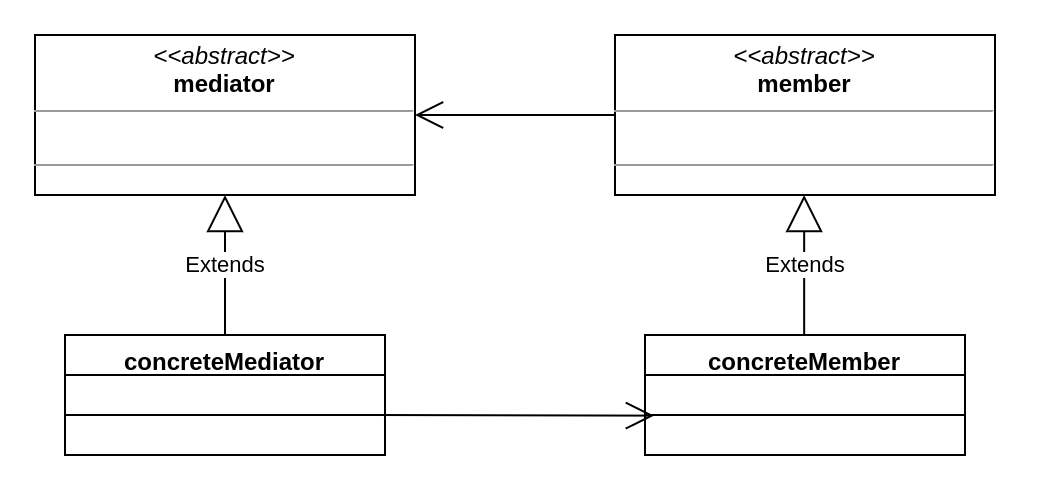

The diagram above was exported from draw.io. Its source (the exported page's mxGraphModel, read from the mxfile embedded in the PNG):
<mxGraphModel dx="723" dy="453" grid="1" gridSize="10" guides="1" tooltips="1" connect="1" arrows="1" fold="1" page="1" pageScale="1" pageWidth="850" pageHeight="1100" math="0" shadow="0">
  <root>
    <mxCell id="0" />
    <mxCell id="1" parent="0" />
    <mxCell id="NLlqqKMl9s6KuT7gJ1mo-5" value="&lt;p style=&quot;margin: 0px ; margin-top: 4px ; text-align: center&quot;&gt;&lt;i&gt;&amp;lt;&amp;lt;abstract&amp;gt;&amp;gt;&lt;/i&gt;&lt;br&gt;&lt;b&gt;mediator&lt;/b&gt;&lt;/p&gt;&lt;hr size=&quot;1&quot;&gt;&lt;p style=&quot;margin: 0px ; margin-left: 4px&quot;&gt;&lt;br&gt;&lt;/p&gt;&lt;hr size=&quot;1&quot;&gt;&lt;p style=&quot;margin: 0px ; margin-left: 4px&quot;&gt;&lt;br&gt;&lt;/p&gt;" style="verticalAlign=top;align=left;overflow=fill;fontSize=12;fontFamily=Helvetica;html=1;" vertex="1" parent="1">
      <mxGeometry x="330" y="210" width="190" height="80" as="geometry" />
    </mxCell>
    <mxCell id="NLlqqKMl9s6KuT7gJ1mo-6" value="concreteMediator" style="swimlane;fontStyle=1;align=center;verticalAlign=top;childLayout=stackLayout;horizontal=1;startSize=20;horizontalStack=0;resizeParent=1;resizeParentMax=0;resizeLast=0;collapsible=1;marginBottom=0;" vertex="1" parent="1">
      <mxGeometry x="345" y="360" width="160" height="60" as="geometry" />
    </mxCell>
    <mxCell id="NLlqqKMl9s6KuT7gJ1mo-8" value="" style="line;strokeWidth=1;fillColor=none;align=left;verticalAlign=middle;spacingTop=-1;spacingLeft=3;spacingRight=3;rotatable=0;labelPosition=right;points=[];portConstraint=eastwest;" vertex="1" parent="NLlqqKMl9s6KuT7gJ1mo-6">
      <mxGeometry y="20" width="160" height="40" as="geometry" />
    </mxCell>
    <mxCell id="NLlqqKMl9s6KuT7gJ1mo-11" value="&lt;p style=&quot;margin: 0px ; margin-top: 4px ; text-align: center&quot;&gt;&lt;i&gt;&amp;lt;&amp;lt;abstract&amp;gt;&amp;gt;&lt;/i&gt;&lt;br&gt;&lt;b&gt;member&lt;/b&gt;&lt;/p&gt;&lt;hr size=&quot;1&quot;&gt;&lt;p style=&quot;margin: 0px ; margin-left: 4px&quot;&gt;&lt;br&gt;&lt;/p&gt;&lt;hr size=&quot;1&quot;&gt;&lt;p style=&quot;margin: 0px ; margin-left: 4px&quot;&gt;&lt;br&gt;&lt;/p&gt;" style="verticalAlign=top;align=left;overflow=fill;fontSize=12;fontFamily=Helvetica;html=1;" vertex="1" parent="1">
      <mxGeometry x="620" y="210" width="190" height="80" as="geometry" />
    </mxCell>
    <mxCell id="NLlqqKMl9s6KuT7gJ1mo-12" value="concreteMember" style="swimlane;fontStyle=1;align=center;verticalAlign=top;childLayout=stackLayout;horizontal=1;startSize=20;horizontalStack=0;resizeParent=1;resizeParentMax=0;resizeLast=0;collapsible=1;marginBottom=0;" vertex="1" parent="1">
      <mxGeometry x="635" y="360" width="160" height="60" as="geometry" />
    </mxCell>
    <mxCell id="NLlqqKMl9s6KuT7gJ1mo-13" value="" style="line;strokeWidth=1;fillColor=none;align=left;verticalAlign=middle;spacingTop=-1;spacingLeft=3;spacingRight=3;rotatable=0;labelPosition=right;points=[];portConstraint=eastwest;" vertex="1" parent="NLlqqKMl9s6KuT7gJ1mo-12">
      <mxGeometry y="20" width="160" height="40" as="geometry" />
    </mxCell>
    <mxCell id="NLlqqKMl9s6KuT7gJ1mo-14" value="Extends" style="endArrow=block;endSize=16;endFill=0;html=1;entryX=0.5;entryY=1;entryDx=0;entryDy=0;exitX=0.5;exitY=0;exitDx=0;exitDy=0;" edge="1" parent="1" source="NLlqqKMl9s6KuT7gJ1mo-6" target="NLlqqKMl9s6KuT7gJ1mo-5">
      <mxGeometry width="160" relative="1" as="geometry">
        <mxPoint x="530" y="360" as="sourcePoint" />
        <mxPoint x="690" y="360" as="targetPoint" />
      </mxGeometry>
    </mxCell>
    <mxCell id="NLlqqKMl9s6KuT7gJ1mo-15" value="Extends" style="endArrow=block;endSize=16;endFill=0;html=1;entryX=0.5;entryY=1;entryDx=0;entryDy=0;exitX=0.5;exitY=0;exitDx=0;exitDy=0;" edge="1" parent="1">
      <mxGeometry width="160" relative="1" as="geometry">
        <mxPoint x="714.5799999999999" y="360" as="sourcePoint" />
        <mxPoint x="714.5799999999999" y="290" as="targetPoint" />
      </mxGeometry>
    </mxCell>
    <mxCell id="NLlqqKMl9s6KuT7gJ1mo-16" value="" style="endArrow=open;endFill=1;endSize=12;html=1;exitX=0;exitY=0.5;exitDx=0;exitDy=0;entryX=1;entryY=0.5;entryDx=0;entryDy=0;" edge="1" parent="1" source="NLlqqKMl9s6KuT7gJ1mo-11" target="NLlqqKMl9s6KuT7gJ1mo-5">
      <mxGeometry width="160" relative="1" as="geometry">
        <mxPoint x="680" y="249.57999999999998" as="sourcePoint" />
        <mxPoint x="520" y="249.57999999999998" as="targetPoint" />
      </mxGeometry>
    </mxCell>
    <mxCell id="NLlqqKMl9s6KuT7gJ1mo-17" value="" style="endArrow=open;endFill=1;endSize=12;html=1;exitX=0;exitY=0.5;exitDx=0;exitDy=0;entryX=0.028;entryY=0.508;entryDx=0;entryDy=0;entryPerimeter=0;" edge="1" parent="1" target="NLlqqKMl9s6KuT7gJ1mo-13">
      <mxGeometry width="160" relative="1" as="geometry">
        <mxPoint x="500" y="400" as="sourcePoint" />
        <mxPoint x="600" y="400" as="targetPoint" />
      </mxGeometry>
    </mxCell>
  </root>
</mxGraphModel>